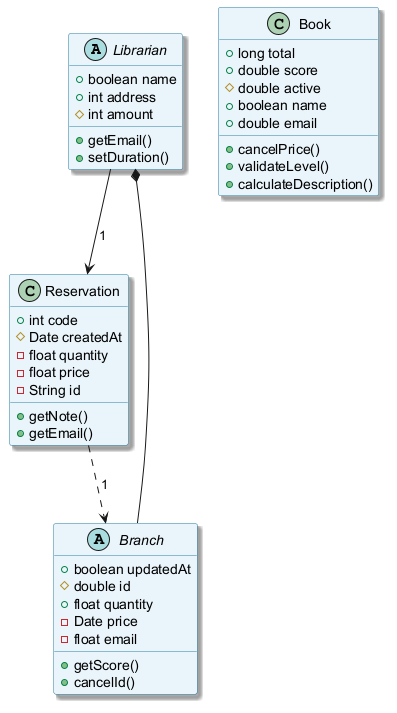

The diagram above was rendered by PlantUML. Its source (embedded in the PNG):
@startuml
skinparam backgroundColor #FFFFFF
skinparam classBackgroundColor #E8F4FA
skinparam classBorderColor #2C7DA0
skinparam shadowing true
abstract class Librarian {
  +boolean name
  +int address
  #int amount
  +getEmail()
  +setDuration()
}
class Reservation {
  +int code
  #Date createdAt
  -float quantity
  -float price
  -String id
  +getNote()
  +getEmail()
}
abstract class Branch {
  +boolean updatedAt
  #double id
  +float quantity
  -Date price
  -float email
  +getScore()
  +cancelId()
}
class Book {
  +long total
  +double score
  #double active
  +boolean name
  +double email
  +cancelPrice()
  +validateLevel()
  +calculateDescription()
}
Reservation ..> Branch : "1"
Librarian --> Reservation : "1"
Branch --* Librarian
@enduml